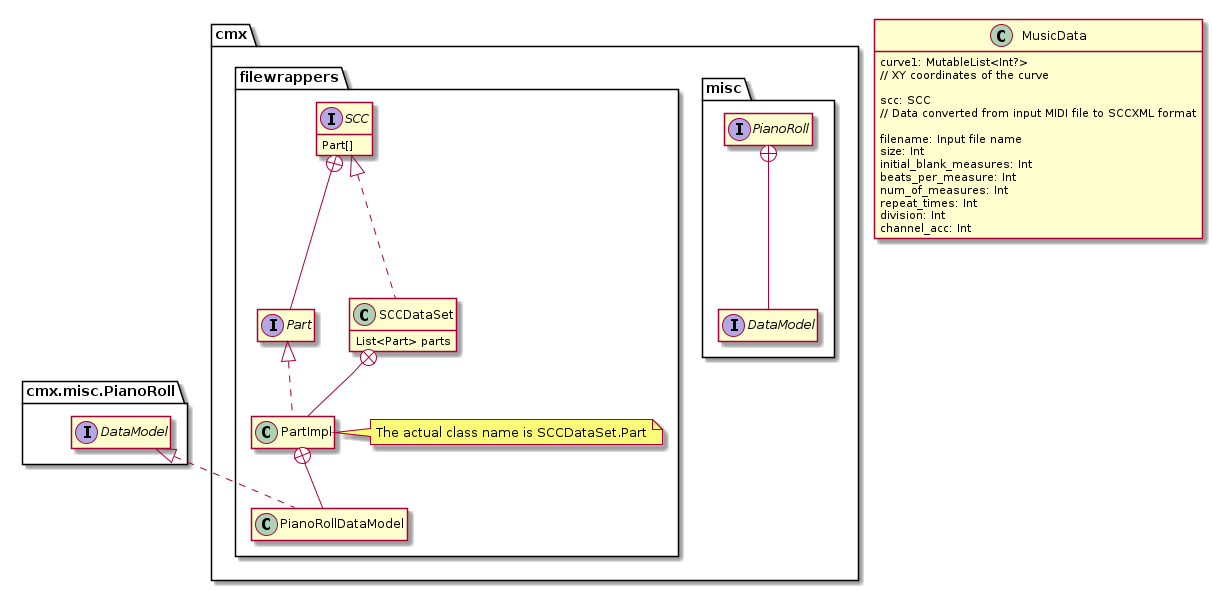

The diagram above was rendered by PlantUML. Its source (embedded in the PNG):
@startuml
hide empty members

class MusicData {
    curve1: MutableList<Int?>
    // XY coordinates of the curve

    scc: SCC
    // Data converted from input MIDI file to SCCXML format

    filename: Input file name
    size: Int
    initial_blank_measures: Int
    beats_per_measure: Int
    num_of_measures: Int
    repeat_times: Int
    division: Int
    channel_acc: Int
}

package "cmx" {
    package "misc" {
        interface PianoRoll {
        }
        interface DataModel
        PianoRoll +-- DataModel
    }
    package "filewrappers" {
        interface SCC {
            Part[]
        }
        interface Part
        SCC +-- Part
        class SCCDataSet implements SCC {
            List<Part> parts
        }
        class PartImpl implements Part
        SCCDataSet +-- PartImpl
        note right of PartImpl
            The actual class name is SCCDataSet.Part
        end note

        class PianoRollDataModel implements cmx.misc.PianoRoll.DataModel
        PartImpl +-- PianoRollDataModel
    }
}

@enduml